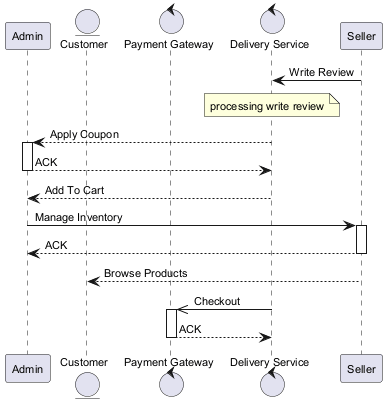

The diagram above was rendered by PlantUML. Its source (embedded in the PNG):
@startuml
skinparam backgroundColor #FFFFFF
skinparam classBackgroundColor #F1F8E9
skinparam classBorderColor #33691E
skinparam defaultFontSize 11
participant "Admin" as A
entity "Customer" as C
control "Payment Gateway" as PG
control "Delivery Service" as DS
participant "Seller" as S
S -> DS : Write Review
note over DS : processing write review
DS --> A : Apply Coupon
activate A
A --> DS : ACK
deactivate A
DS --> A : Add To Cart
A -> S : Manage Inventory
activate S
S --> A : ACK
deactivate S
S --> C : Browse Products
DS ->> PG : Checkout
activate PG
PG --> DS : ACK
deactivate PG
@enduml